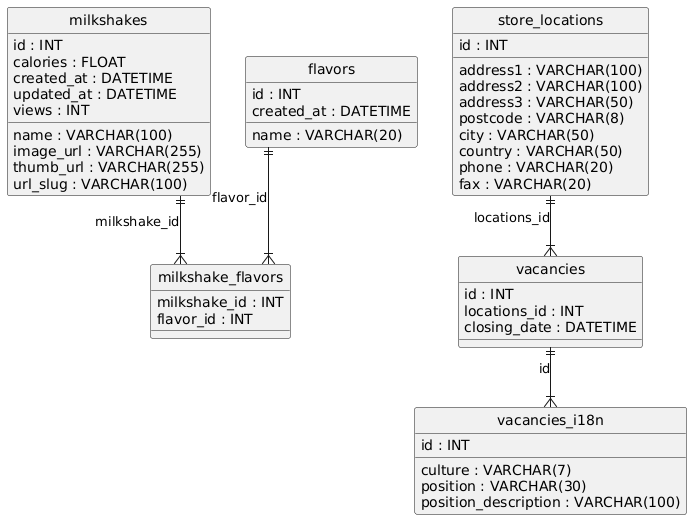

The diagram above was rendered by PlantUML. Its source (embedded in the PNG):
@startuml
hide circle
skinparam linetype ortho

entity "milkshakes" as milkshakes {
  id : INT
  name : VARCHAR(100)
  image_url : VARCHAR(255)
  thumb_url : VARCHAR(255)
  calories : FLOAT
  created_at : DATETIME
  updated_at : DATETIME
  url_slug : VARCHAR(100)
  views : INT
}

entity "flavors" as flavors {
  id : INT
  name : VARCHAR(20)
  created_at : DATETIME
}

entity "milkshake_flavors" as milkshake_flavors {
  milkshake_id : INT
  flavor_id : INT
}

entity "store_locations" as store_locations {
  id : INT
  address1 : VARCHAR(100)
  address2 : VARCHAR(100)
  address3 : VARCHAR(50)
  postcode : VARCHAR(8)
  city : VARCHAR(50)
  country : VARCHAR(50)
  phone : VARCHAR(20)
  fax : VARCHAR(20)
}

entity "vacancies" as vacancies {
  id : INT
  locations_id : INT
  closing_date : DATETIME
}

entity "vacancies_i18n" as vacancies_i18n {
  id : INT
  culture : VARCHAR(7)
  position : VARCHAR(30)
  position_description : VARCHAR(100)
}

flavors ||--|{ milkshake_flavors : "flavor_id"
milkshakes ||--|{ milkshake_flavors : "milkshake_id"
store_locations ||--|{ vacancies : "locations_id"
vacancies ||--|{ vacancies_i18n : "id"
@enduml